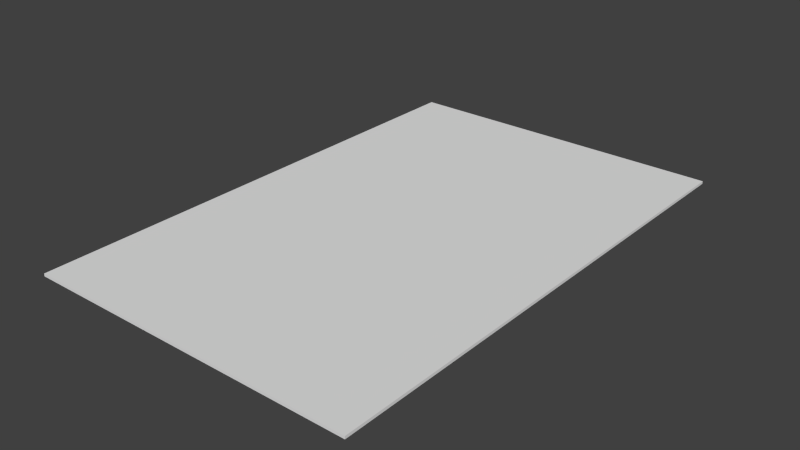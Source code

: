 # Source: Menu.blend  (saved by Blender 2.73.0; exported with 4.5.12 LTS)
import bpy
from mathutils import Matrix  # noqa: F401  (used for matrix-valued properties, if any)

bpy.ops.wm.read_factory_settings(use_empty=True)
scene = bpy.context.scene
scene.name = 'Scene'

# ---- collections
col_collection_1 = bpy.data.collections.new('Collection 1'); scene.collection.children.link(col_collection_1)

# ---- materials (node trees are filled in below, after node groups)
mat_material = bpy.data.materials.new('Material')
mat_material.alpha_threshold = 0.0
mat_material.use_transparent_shadow = False
mat_material.roughness = 0.5
mat_material.line_color = (0.0, 0.0, 0.0, 1.0)

# ---- material node trees

# ---- world
world_world = bpy.data.worlds.new('World'); scene.world = world_world
world_world.color = (0.05088, 0.05088, 0.05088)
world_world.use_sun_shadow = False
world_world.sun_shadow_jitter_overblur = 0.0
world_world.cycles.sampling_method = 'MANUAL'
world_world.cycles.sample_map_resolution = 256

# ---- meshes
me_cube_001 = bpy.data.meshes.new('Cube.001')
me_cube_001.from_pydata([(0.261, 0.4008, 0.002106), (0.261, -0.4008, 0.002106), (-0.261, -0.4008, 0.002106), (-0.261, 0.4008, 0.002106)], [], [(0, 3, 2, 1)])
me_cube_001.materials.append(mat_material)
me_cube_001.use_remesh_preserve_volume = False
me_cube_001.use_remesh_preserve_attributes = False
me_cube_001.use_mirror_vertex_groups = False
me_cube_001.update()
me_cube = bpy.data.meshes.new('Cube')
me_cube.from_pydata([(0.261, 0.4008, -0.002106), (0.261, -0.4008, -0.002106), (-0.261, -0.4008, -0.002106), (-0.261, 0.4008, -0.002106), (0.261, 0.4008, 0.002106), (0.261, -0.4008, 0.002106), (-0.261, -0.4008, 0.002106), (-0.261, 0.4008, 0.002106)], [], [(0, 1, 2, 3), (0, 4, 5, 1), (1, 5, 6, 2), (2, 6, 7, 3), (4, 0, 3, 7)])
me_cube.materials.append(mat_material)
me_cube.use_remesh_preserve_volume = False
me_cube.use_remesh_preserve_attributes = False
me_cube.use_mirror_vertex_groups = False
me_cube.update()

# ---- objects
ob_menu = bpy.data.objects.new('Menu', me_cube_001)
ob_menubase = bpy.data.objects.new('MenuBase', me_cube)

# ---- transforms, parenting, visibility, modifiers, constraints
ob_menu.location = (0.0, 0.0, 0.006076)
ob_menu.lock_rotations_4d = False
ob_menu.empty_display_type = 'ARROWS'
ob_menu.lineart.crease_threshold = 0.0
ob_menubase.parent = ob_menu
ob_menubase.matrix_parent_inverse = Matrix(((1.0, 0.0, 0.0, 0.0), (0.0, 1.0, 0.0, 0.0), (0.0, 0.0, 1.0, -0.006076), (0.0, 0.0, 0.0, 1.0)))
ob_menubase.location = (0.0, 0.0, 0.006076)
ob_menubase.lock_rotations_4d = False
ob_menubase.empty_display_type = 'ARROWS'
ob_menubase.lineart.crease_threshold = 0.0

# ---- collection membership
col_collection_1.objects.link(ob_menu)
col_collection_1.objects.link(ob_menubase)

# ---- scene / render settings (as saved in the file)
scene.frame_start = 1; scene.frame_end = 250; scene.frame_set(1)
scene.render.engine = 'BLENDER_EEVEE_NEXT'
scene.render.resolution_percentage = 50
scene.render.dither_intensity = 0.0
scene.cycles.use_denoising = False
scene.cycles.samples = 10
scene.cycles.sampling_pattern = 'TABULATED_SOBOL'
scene.cycles.light_sampling_threshold = 0.0
scene.cycles.use_adaptive_sampling = False
scene.cycles.use_light_tree = False
scene.cycles.blur_glossy = 0.0
scene.cycles.pixel_filter_type = 'GAUSSIAN'
scene.cycles.sample_clamp_indirect = 0.0
scene.view_settings.view_transform = 'Standard'
bpy.context.view_layer.update()

# ---- added for rendering (the .blend has no active camera and no usable light): camera, sun
cam_auto = bpy.data.cameras.new('AutoCamera')
cam_auto.lens = 50.0
cam_auto.sensor_width = 36.0
cam_auto.clip_end = 1000.0
ob_auto_camera = bpy.data.objects.new('AutoCamera', cam_auto)
scene.collection.objects.link(ob_auto_camera)
ob_auto_camera.location = (0.885151, -1.06218, 0.714197)
ob_auto_camera.rotation_euler = (1.09748, -7.21219e-08, 0.694738)
scene.camera = ob_auto_camera
light_auto_sun = bpy.data.lights.new('AutoSun', 'SUN')
light_auto_sun.energy = 3.0
light_auto_sun.angle = 0.0523599
ob_auto_sun = bpy.data.objects.new('AutoSun', light_auto_sun)
scene.collection.objects.link(ob_auto_sun)
ob_auto_sun.rotation_euler = (0.872665, 0.174533, 0.523599)
bpy.context.view_layer.update()
